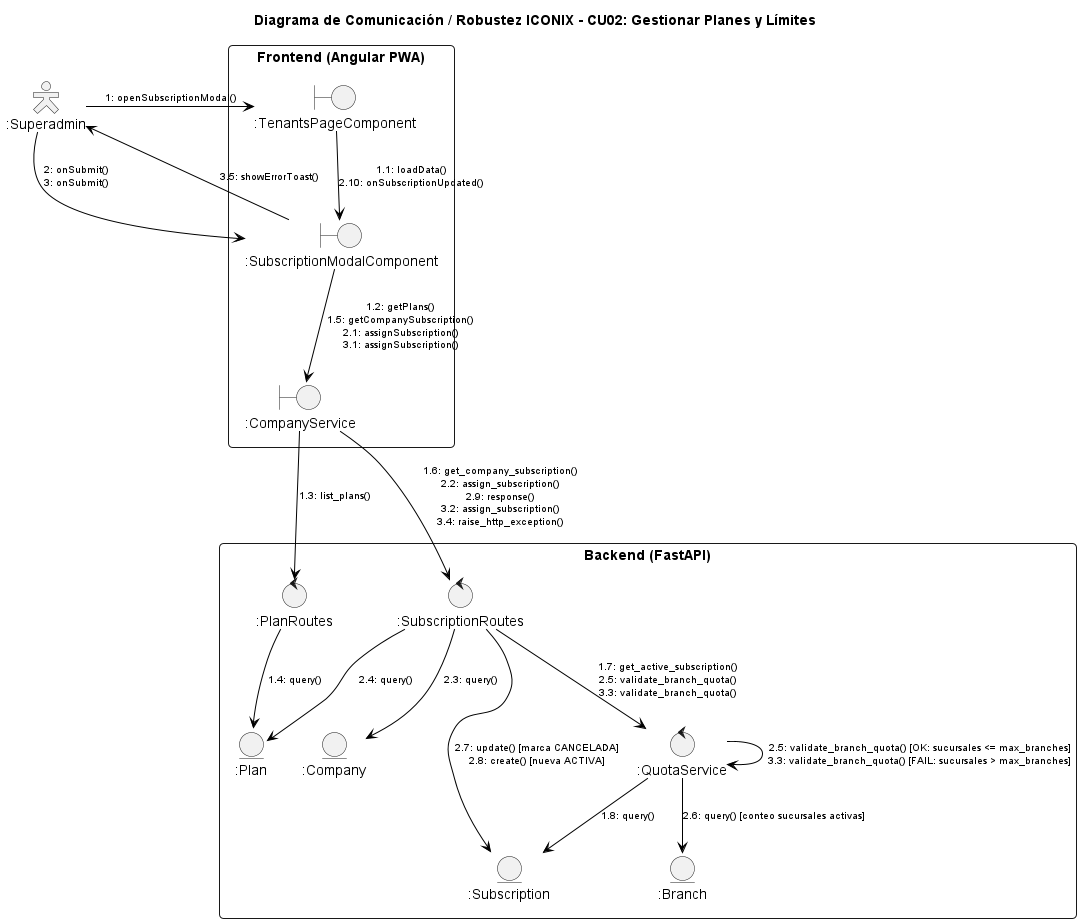

The diagram above was rendered by PlantUML. Its source (embedded in the PNG):
@startuml CU02_Gestionar_Planes
title Diagrama de Comunicación / Robustez ICONIX - CU02: Gestionar Planes y Límites

top to bottom direction
skinparam actorStyle hollow
skinparam packageStyle rectangle
skinparam shadowing false
skinparam roundCorner 8
skinparam ArrowColor #000000
skinparam ArrowFontColor #000000
skinparam ArrowFontSize 10

actor ":Superadmin" as Act

package "Frontend (Angular PWA)" {
  boundary ":TenantsPageComponent" as Page
  boundary ":SubscriptionModalComponent" as Modal
  boundary ":CompanyService" as Srv
}

package "Backend (FastAPI)" {
  control ":PlanRoutes" as PlanR
  control ":SubscriptionRoutes" as SubR
  control ":QuotaService" as Quota
  
  entity ":Company" as EntComp
  entity ":Plan" as EntPlan
  entity ":Subscription" as EntSub
  entity ":Branch" as EntBranch
}

' -------------------------------------------------------------
' ENLACES Y MENSAJES DE COMUNICACIÓN
' -------------------------------------------------------------

' 1. Actor <--> Frontend
Act --> Page : 1: openSubscriptionModal()
Page --> Modal : 1.1: loadData()\n2.10: onSubscriptionUpdated()
Act --> Modal : 2: onSubmit()\n3: onSubmit()
Modal --> Act : 3.5: showErrorToast()

' 2. Frontend Boundaries
Modal --> Srv : 1.2: getPlans()\n1.5: getCompanySubscription()\n2.1: assignSubscription()\n3.1: assignSubscription()

' 3. Frontend <--> Backend Routes
Srv --> PlanR : 1.3: list_plans()
PlanR --> EntPlan : 1.4: query()

Srv --> SubR : 1.6: get_company_subscription()\n2.2: assign_subscription()\n2.9: response()\n3.2: assign_subscription()\n3.4: raise_http_exception()

' 4. Backend Routes <--> Entities & Services
SubR --> EntComp : 2.3: query()
SubR --> EntPlan : 2.4: query()

SubR --> Quota : 1.7: get_active_subscription()\n2.5: validate_branch_quota()\n3.3: validate_branch_quota()

' 5. SELF-LOOP (Validación interna en QuotaService)
Quota --> Quota : 2.5: validate_branch_quota() [OK: sucursales <= max_branches]\n3.3: validate_branch_quota() [FAIL: sucursales > max_branches]

' 6. Queries y Persistencia
Quota --> EntSub : 1.8: query()
Quota --> EntBranch : 2.6: query() [conteo sucursales activas]

SubR --> EntSub : 2.7: update() [marca CANCELADA]\n2.8: create() [nueva ACTIVA]

@enduml